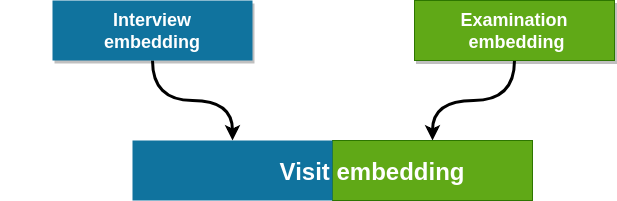

The diagram above was exported from draw.io. Its source (the exported page's mxGraphModel, read from the mxfile embedded in the PNG):
<mxGraphModel dx="1394" dy="684" grid="1" gridSize="10" guides="1" tooltips="1" connect="1" arrows="1" fold="1" page="1" pageScale="1.5" pageWidth="1169" pageHeight="827" background="#ffffff" math="0" shadow="0">
  <root>
    <mxCell id="0" />
    <mxCell id="1" parent="0" />
    <mxCell id="2" value="" style="edgeStyle=orthogonalEdgeStyle;rounded=0;orthogonalLoop=1;jettySize=auto;html=1;curved=1;strokeWidth=3;" edge="1" source="3" target="7" parent="1">
      <mxGeometry relative="1" as="geometry" />
    </mxCell>
    <mxCell id="3" value="Interview&#10;embedding" style="rounded=0;fillColor=#10739E;strokeColor=none;shadow=1;gradientColor=none;fontStyle=1;fontColor=#FFFFFF;fontSize=18;" vertex="1" parent="1">
      <mxGeometry x="80" y="60" width="200" height="60" as="geometry" />
    </mxCell>
    <mxCell id="4" value="" style="edgeStyle=orthogonalEdgeStyle;curved=1;rounded=0;orthogonalLoop=1;jettySize=auto;html=1;strokeWidth=3;" edge="1" source="5" target="6" parent="1">
      <mxGeometry relative="1" as="geometry" />
    </mxCell>
    <mxCell id="5" value="Examination&#10; embedding" style="rounded=0;fillColor=#60a917;strokeColor=#2D7600;shadow=1;fontStyle=1;fontColor=#ffffff;fontSize=18;" vertex="1" parent="1">
      <mxGeometry x="442" y="60" width="200" height="60" as="geometry" />
    </mxCell>
    <mxCell id="6" value="" style="rounded=0;fillColor=#60a917;strokeColor=#2D7600;shadow=0;fontStyle=1;fontColor=#ffffff;fontSize=24;spacingLeft=-1;" vertex="1" parent="1">
      <mxGeometry x="360" y="200" width="200" height="60" as="geometry" />
    </mxCell>
    <mxCell id="7" value="&#10;&#10;                                          Visit embedding&#10;&#10;" style="rounded=0;fillColor=#10739E;strokeColor=none;shadow=0;gradientColor=none;fontStyle=1;fontColor=#FFFFFF;fontSize=24;" vertex="1" parent="1">
      <mxGeometry x="160" y="200" width="200" height="60" as="geometry" />
    </mxCell>
  </root>
</mxGraphModel>